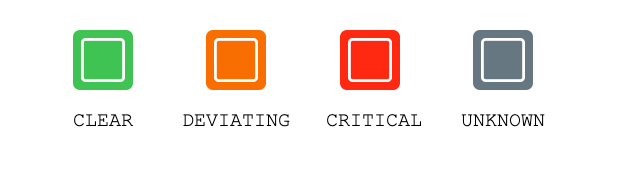

The diagram above was exported from draw.io. Its source (the exported page's mxGraphModel, read from the mxfile embedded in the PNG):
<mxGraphModel dx="3075" dy="975" grid="1" gridSize="10" guides="1" tooltips="1" connect="1" arrows="1" fold="1" page="1" pageScale="1" pageWidth="1169" pageHeight="827" math="0" shadow="0">
  <root>
    <mxCell id="0" />
    <mxCell id="1" parent="0" />
    <mxCell id="YpXlERrC88PSrvPA3rP3-1" value="" style="rounded=0;whiteSpace=wrap;html=1;strokeColor=none;fontStyle=4" vertex="1" parent="1">
      <mxGeometry x="-93" y="130" width="640" height="170" as="geometry" />
    </mxCell>
    <mxCell id="YpXlERrC88PSrvPA3rP3-6" value="&lt;font style=&quot;font-size: 20px&quot;&gt;CLEAR&lt;/font&gt;" style="rounded=0;whiteSpace=wrap;html=1;strokeColor=none;fontFamily=Courier New;" vertex="1" parent="1">
      <mxGeometry x="-54" y="220" width="128" height="60" as="geometry" />
    </mxCell>
    <mxCell id="YpXlERrC88PSrvPA3rP3-2" value="" style="shape=image;verticalLabelPosition=bottom;labelBackgroundColor=#ffffff;verticalAlign=top;aspect=fixed;imageAspect=0;image=data:image/svg+xml,(base64 omitted: 392 chars);" vertex="1" parent="1">
      <mxGeometry x="-20" y="160" width="60" height="60" as="geometry" />
    </mxCell>
    <mxCell id="YpXlERrC88PSrvPA3rP3-3" value="" style="shape=image;verticalLabelPosition=bottom;labelBackgroundColor=#ffffff;verticalAlign=top;aspect=fixed;imageAspect=0;image=data:image/svg+xml,(base64 omitted: 392 chars);" vertex="1" parent="1">
      <mxGeometry x="113" y="160" width="60" height="60" as="geometry" />
    </mxCell>
    <mxCell id="YpXlERrC88PSrvPA3rP3-4" value="" style="shape=image;verticalLabelPosition=bottom;labelBackgroundColor=#ffffff;verticalAlign=top;aspect=fixed;imageAspect=0;image=data:image/svg+xml,(base64 omitted: 392 chars);" vertex="1" parent="1">
      <mxGeometry x="247" y="160" width="60" height="60" as="geometry" />
    </mxCell>
    <mxCell id="YpXlERrC88PSrvPA3rP3-5" value="" style="shape=image;verticalLabelPosition=bottom;labelBackgroundColor=#ffffff;verticalAlign=top;aspect=fixed;imageAspect=0;image=data:image/svg+xml,(base64 omitted: 392 chars);" vertex="1" parent="1">
      <mxGeometry x="380" y="160" width="60" height="60" as="geometry" />
    </mxCell>
    <mxCell id="YpXlERrC88PSrvPA3rP3-7" value="&lt;font style=&quot;font-size: 20px&quot;&gt;DEVIATING&lt;/font&gt;&lt;span style=&quot;color: rgba(0, 0, 0, 0); font-size: 0px;&quot;&gt;%3CmxGraphModel%3E%3Croot%3E%3CmxCell%20id%3D%220%22%2F%3E%3CmxCell%20id%3D%221%22%20parent%3D%220%22%2F%3E%3CmxCell%20id%3D%222%22%20value%3D%22%26lt%3Bfont%20style%3D%26quot%3Bfont-size%3A%2020px%26quot%3B%26gt%3BCLEAR%26lt%3B%2Ffont%26gt%3B%22%20style%3D%22rounded%3D0%3BwhiteSpace%3Dwrap%3Bhtml%3D1%3B%22%20vertex%3D%221%22%20parent%3D%221%22%3E%3CmxGeometry%20x%3D%22120%22%20y%3D%22310%22%20width%3D%22130%22%20height%3D%2260%22%20as%3D%22geometry%22%2F%3E%3C%2FmxCell%3E%3C%2Froot%3E%3C%2FmxGraphModel%3E&lt;/span&gt;" style="rounded=0;whiteSpace=wrap;html=1;strokeColor=none;fontFamily=Courier New;" vertex="1" parent="1">
      <mxGeometry x="79" y="220" width="128" height="60" as="geometry" />
    </mxCell>
    <mxCell id="YpXlERrC88PSrvPA3rP3-8" value="&lt;font style=&quot;font-size: 20px&quot;&gt;CRITICAL&lt;/font&gt;" style="rounded=0;whiteSpace=wrap;html=1;strokeColor=none;fontFamily=Courier New;" vertex="1" parent="1">
      <mxGeometry x="217" y="220" width="128" height="60" as="geometry" />
    </mxCell>
    <mxCell id="YpXlERrC88PSrvPA3rP3-10" value="&lt;font style=&quot;font-size: 20px&quot;&gt;UNKNOWN&lt;/font&gt;" style="rounded=0;whiteSpace=wrap;html=1;strokeColor=none;fontFamily=Courier New;" vertex="1" parent="1">
      <mxGeometry x="346" y="220" width="128" height="60" as="geometry" />
    </mxCell>
  </root>
</mxGraphModel>